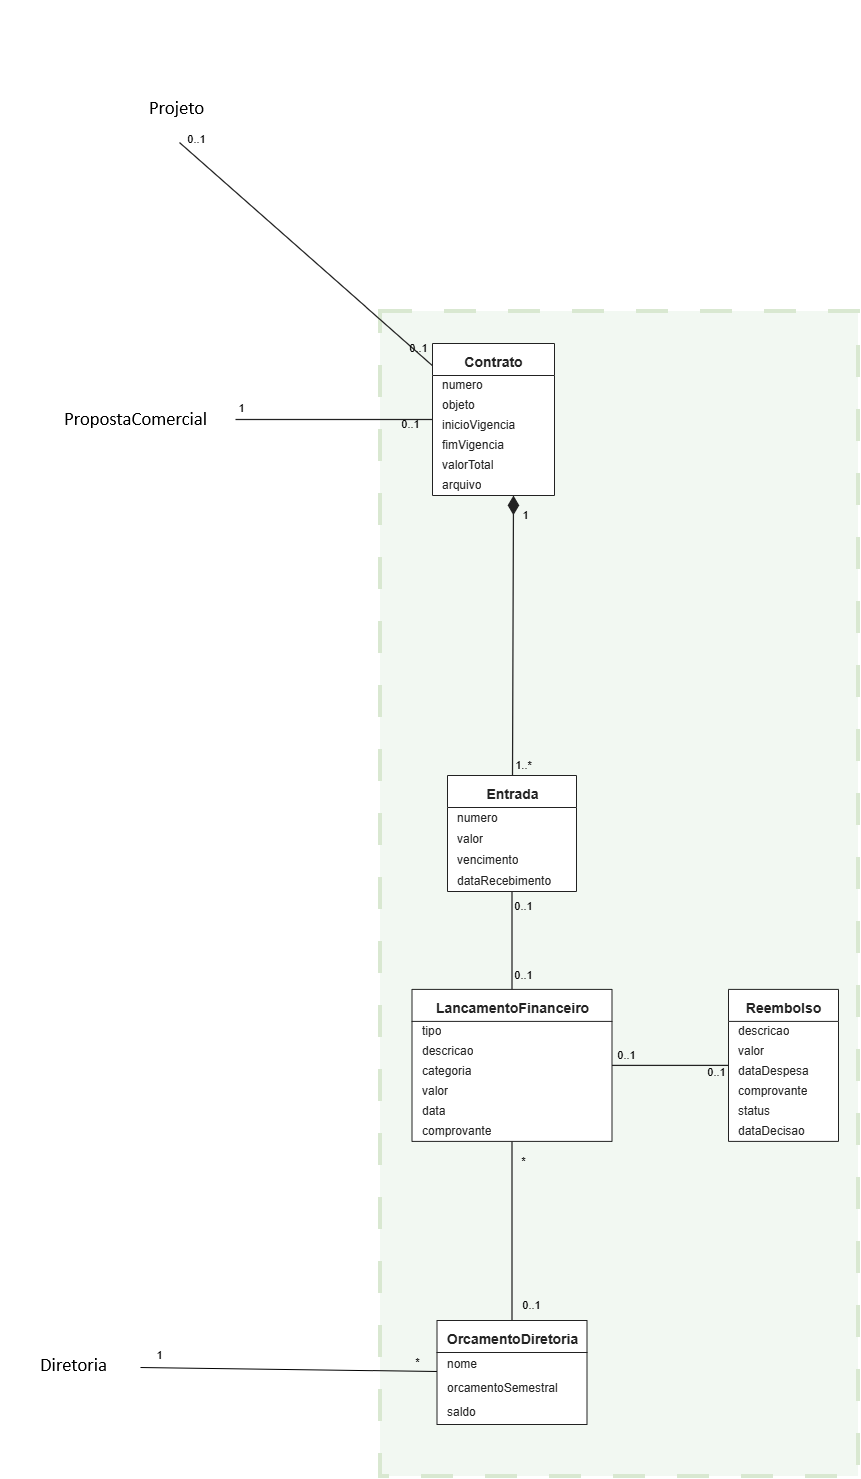

The diagram above was exported from draw.io. Its source (the exported page's mxGraphModel, read from the mxfile embedded in the PNG):
<mxGraphModel dx="2932" dy="412" grid="0" gridSize="10" guides="1" tooltips="1" connect="1" arrows="1" fold="1" page="0" pageScale="1" pageWidth="2894" pageHeight="4066" math="0" shadow="0">
  <root>
    <mxCell id="0" />
    <mxCell id="1" parent="0" />
    <mxCell id="2" parent="1" style="rounded=0;whiteSpace=wrap;html=1;opacity=30;opacityGroup=1;fillColor=#d5e8d4;strokeColor=#82b366;strokeWidth=4;dashed=1;dashPattern=8 8;" value="" vertex="1">
      <mxGeometry height="1165" width="478" x="2590" y="2386" as="geometry" />
    </mxCell>
    <mxCell id="3" edge="1" parent="1" style="rounded=0;orthogonalLoop=1;jettySize=auto;html=1;defaultLabelBackgroundColor=page;labelPadding=0 4;startArrow=none;endArrow=none;" target="50">
      <mxGeometry relative="1" x="0.0001" as="geometry">
        <mxPoint x="2210" y="3440" as="sourcePoint" />
      </mxGeometry>
    </mxCell>
    <mxCell id="4" connectable="0" parent="3" style="edgeLabel;html=1;align=center;verticalAlign=middle;resizable=0;points=[];labelBackgroundColor=none;fontSize=11;fontColor=#000000;" value="1" vertex="1">
      <mxGeometry relative="1" x="-1" as="geometry">
        <mxPoint x="18.9" y="-12.7" as="offset" />
      </mxGeometry>
    </mxCell>
    <mxCell id="5" connectable="0" parent="3" style="edgeLabel;html=1;align=center;verticalAlign=middle;resizable=0;points=[];labelBackgroundColor=none;fontSize=11;fontColor=#000000;" value="*" vertex="1">
      <mxGeometry relative="1" x="1" as="geometry">
        <mxPoint x="-20.9" y="-9.2" as="offset" />
      </mxGeometry>
    </mxCell>
    <mxCell id="6" parent="1" style="swimlane;fontStyle=1;fontColor=#222222;align=center;verticalAlign=top;spacingTop=4;childLayout=stackLayout;horizontal=1;startSize=32;horizontalStack=0;resizeParent=1;resizeParentMax=0;resizeLast=0;collapsible=0;marginBottom=0;html=1;fontSize=14;fillColor=#FFFFFF;swimlaneFillColor=#FFFFFF;strokeColor=#222222;" value="Contrato" vertex="1">
      <mxGeometry height="152" width="122" x="2642" y="2418" as="geometry" />
    </mxCell>
    <mxCell id="7" parent="6" style="text;strokeColor=none;fillColor=none;align=left;verticalAlign=middle;spacingLeft=8;spacingRight=4;overflow=hidden;rotatable=0;points=[[0,0.5],[1,0.5]];portConstraint=eastwest;html=1;fontSize=12;fontColor=#222222;" value="numero" vertex="1">
      <mxGeometry height="20" width="122" y="32" as="geometry" />
    </mxCell>
    <mxCell id="8" parent="6" style="text;strokeColor=none;fillColor=none;align=left;verticalAlign=middle;spacingLeft=8;spacingRight=4;overflow=hidden;rotatable=0;points=[[0,0.5],[1,0.5]];portConstraint=eastwest;html=1;fontSize=12;fontColor=#222222;" value="objeto" vertex="1">
      <mxGeometry height="20" width="122" y="52" as="geometry" />
    </mxCell>
    <mxCell id="9" parent="6" style="text;strokeColor=none;fillColor=none;align=left;verticalAlign=middle;spacingLeft=8;spacingRight=4;overflow=hidden;rotatable=0;points=[[0,0.5],[1,0.5]];portConstraint=eastwest;html=1;fontSize=12;fontColor=#222222;" value="inicioVigencia" vertex="1">
      <mxGeometry height="20" width="122" y="72" as="geometry" />
    </mxCell>
    <mxCell id="10" parent="6" style="text;strokeColor=none;fillColor=none;align=left;verticalAlign=middle;spacingLeft=8;spacingRight=4;overflow=hidden;rotatable=0;points=[[0,0.5],[1,0.5]];portConstraint=eastwest;html=1;fontSize=12;fontColor=#222222;" value="fimVigencia" vertex="1">
      <mxGeometry height="20" width="122" y="92" as="geometry" />
    </mxCell>
    <mxCell id="11" parent="6" style="text;strokeColor=none;fillColor=none;align=left;verticalAlign=middle;spacingLeft=8;spacingRight=4;overflow=hidden;rotatable=0;points=[[0,0.5],[1,0.5]];portConstraint=eastwest;html=1;fontSize=12;fontColor=#222222;" value="valorTotal" vertex="1">
      <mxGeometry height="20" width="122" y="112" as="geometry" />
    </mxCell>
    <mxCell id="12" parent="6" style="text;strokeColor=none;fillColor=none;align=left;verticalAlign=middle;spacingLeft=8;spacingRight=4;overflow=hidden;rotatable=0;points=[[0,0.5],[1,0.5]];portConstraint=eastwest;html=1;fontSize=12;fontColor=#222222;" value="arquivo" vertex="1">
      <mxGeometry height="20" width="122" y="132" as="geometry" />
    </mxCell>
    <mxCell id="13" parent="1" style="swimlane;fontStyle=1;fontColor=#222222;align=center;verticalAlign=top;spacingTop=4;childLayout=stackLayout;horizontal=1;startSize=32;horizontalStack=0;resizeParent=1;resizeParentMax=0;resizeLast=0;collapsible=0;marginBottom=0;html=1;fontSize=14;fillColor=#FFFFFF;swimlaneFillColor=#FFFFFF;strokeColor=#222222;" value="Entrada" vertex="1">
      <mxGeometry height="116" width="129" x="2657" y="2850" as="geometry" />
    </mxCell>
    <mxCell id="14" parent="13" style="text;strokeColor=none;fillColor=none;align=left;verticalAlign=middle;spacingLeft=8;spacingRight=4;overflow=hidden;rotatable=0;points=[[0,0.5],[1,0.5]];portConstraint=eastwest;html=1;fontSize=12;fontColor=#222222;" value="numero" vertex="1">
      <mxGeometry height="21" width="129" y="32" as="geometry" />
    </mxCell>
    <mxCell id="15" parent="13" style="text;strokeColor=none;fillColor=none;align=left;verticalAlign=middle;spacingLeft=8;spacingRight=4;overflow=hidden;rotatable=0;points=[[0,0.5],[1,0.5]];portConstraint=eastwest;html=1;fontSize=12;fontColor=#222222;" value="valor" vertex="1">
      <mxGeometry height="21" width="129" y="53" as="geometry" />
    </mxCell>
    <mxCell id="16" parent="13" style="text;strokeColor=none;fillColor=none;align=left;verticalAlign=middle;spacingLeft=8;spacingRight=4;overflow=hidden;rotatable=0;points=[[0,0.5],[1,0.5]];portConstraint=eastwest;html=1;fontSize=12;fontColor=#222222;" value="vencimento" vertex="1">
      <mxGeometry height="21" width="129" y="74" as="geometry" />
    </mxCell>
    <mxCell id="17" parent="13" style="text;strokeColor=none;fillColor=none;align=left;verticalAlign=middle;spacingLeft=8;spacingRight=4;overflow=hidden;rotatable=0;points=[[0,0.5],[1,0.5]];portConstraint=eastwest;html=1;fontSize=12;fontColor=#222222;" value="dataRecebimento" vertex="1">
      <mxGeometry height="21" width="129" y="95" as="geometry" />
    </mxCell>
    <mxCell id="18" parent="1" style="swimlane;fontStyle=1;fontColor=#222222;align=center;verticalAlign=top;spacingTop=4;childLayout=stackLayout;horizontal=1;startSize=32;horizontalStack=0;resizeParent=1;resizeParentMax=0;resizeLast=0;collapsible=0;marginBottom=0;html=1;fontSize=14;fillColor=#FFFFFF;swimlaneFillColor=#FFFFFF;strokeColor=#222222;" value="LancamentoFinanceiro" vertex="1">
      <mxGeometry height="152" width="200" x="2621.5" y="3063.9" as="geometry" />
    </mxCell>
    <mxCell id="19" parent="18" style="text;strokeColor=none;fillColor=none;align=left;verticalAlign=middle;spacingLeft=8;spacingRight=4;overflow=hidden;rotatable=0;points=[[0,0.5],[1,0.5]];portConstraint=eastwest;html=1;fontSize=12;fontColor=#222222;" value="tipo" vertex="1">
      <mxGeometry height="20" width="200" y="32" as="geometry" />
    </mxCell>
    <mxCell id="20" parent="18" style="text;strokeColor=none;fillColor=none;align=left;verticalAlign=middle;spacingLeft=8;spacingRight=4;overflow=hidden;rotatable=0;points=[[0,0.5],[1,0.5]];portConstraint=eastwest;html=1;fontSize=12;fontColor=#222222;" value="descricao" vertex="1">
      <mxGeometry height="20" width="200" y="52" as="geometry" />
    </mxCell>
    <mxCell id="21" parent="18" style="text;strokeColor=none;fillColor=none;align=left;verticalAlign=middle;spacingLeft=8;spacingRight=4;overflow=hidden;rotatable=0;points=[[0,0.5],[1,0.5]];portConstraint=eastwest;html=1;fontSize=12;fontColor=#222222;" value="categoria" vertex="1">
      <mxGeometry height="20" width="200" y="72" as="geometry" />
    </mxCell>
    <mxCell id="22" parent="18" style="text;strokeColor=none;fillColor=none;align=left;verticalAlign=middle;spacingLeft=8;spacingRight=4;overflow=hidden;rotatable=0;points=[[0,0.5],[1,0.5]];portConstraint=eastwest;html=1;fontSize=12;fontColor=#222222;" value="valor" vertex="1">
      <mxGeometry height="20" width="200" y="92" as="geometry" />
    </mxCell>
    <mxCell id="23" parent="18" style="text;strokeColor=none;fillColor=none;align=left;verticalAlign=middle;spacingLeft=8;spacingRight=4;overflow=hidden;rotatable=0;points=[[0,0.5],[1,0.5]];portConstraint=eastwest;html=1;fontSize=12;fontColor=#222222;" value="data" vertex="1">
      <mxGeometry height="20" width="200" y="112" as="geometry" />
    </mxCell>
    <mxCell id="24" parent="18" style="text;strokeColor=none;fillColor=none;align=left;verticalAlign=middle;spacingLeft=8;spacingRight=4;overflow=hidden;rotatable=0;points=[[0,0.5],[1,0.5]];portConstraint=eastwest;html=1;fontSize=12;fontColor=#222222;" value="comprovante" vertex="1">
      <mxGeometry height="20" width="200" y="132" as="geometry" />
    </mxCell>
    <mxCell id="25" parent="1" style="swimlane;fontStyle=1;fontColor=#222222;align=center;verticalAlign=top;spacingTop=4;childLayout=stackLayout;horizontal=1;startSize=32;horizontalStack=0;resizeParent=1;resizeParentMax=0;resizeLast=0;collapsible=0;marginBottom=0;html=1;fontSize=14;fillColor=#FFFFFF;swimlaneFillColor=#FFFFFF;strokeColor=#222222;" value="Reembolso" vertex="1">
      <mxGeometry height="152" width="110" x="2938" y="3063.9" as="geometry" />
    </mxCell>
    <mxCell id="26" parent="25" style="text;strokeColor=none;fillColor=none;align=left;verticalAlign=middle;spacingLeft=8;spacingRight=4;overflow=hidden;rotatable=0;points=[[0,0.5],[1,0.5]];portConstraint=eastwest;html=1;fontSize=12;fontColor=#222222;" value="descricao" vertex="1">
      <mxGeometry height="20" width="110" y="32" as="geometry" />
    </mxCell>
    <mxCell id="27" parent="25" style="text;strokeColor=none;fillColor=none;align=left;verticalAlign=middle;spacingLeft=8;spacingRight=4;overflow=hidden;rotatable=0;points=[[0,0.5],[1,0.5]];portConstraint=eastwest;html=1;fontSize=12;fontColor=#222222;" value="valor" vertex="1">
      <mxGeometry height="20" width="110" y="52" as="geometry" />
    </mxCell>
    <mxCell id="28" parent="25" style="text;strokeColor=none;fillColor=none;align=left;verticalAlign=middle;spacingLeft=8;spacingRight=4;overflow=hidden;rotatable=0;points=[[0,0.5],[1,0.5]];portConstraint=eastwest;html=1;fontSize=12;fontColor=#222222;" value="dataDespesa" vertex="1">
      <mxGeometry height="20" width="110" y="72" as="geometry" />
    </mxCell>
    <mxCell id="29" parent="25" style="text;strokeColor=none;fillColor=none;align=left;verticalAlign=middle;spacingLeft=8;spacingRight=4;overflow=hidden;rotatable=0;points=[[0,0.5],[1,0.5]];portConstraint=eastwest;html=1;fontSize=12;fontColor=#222222;" value="comprovante" vertex="1">
      <mxGeometry height="20" width="110" y="92" as="geometry" />
    </mxCell>
    <mxCell id="30" parent="25" style="text;strokeColor=none;fillColor=none;align=left;verticalAlign=middle;spacingLeft=8;spacingRight=4;overflow=hidden;rotatable=0;points=[[0,0.5],[1,0.5]];portConstraint=eastwest;html=1;fontSize=12;fontColor=#222222;" value="status" vertex="1">
      <mxGeometry height="20" width="110" y="112" as="geometry" />
    </mxCell>
    <mxCell id="31" parent="25" style="text;strokeColor=none;fillColor=none;align=left;verticalAlign=middle;spacingLeft=8;spacingRight=4;overflow=hidden;rotatable=0;points=[[0,0.5],[1,0.5]];portConstraint=eastwest;html=1;fontSize=12;fontColor=#222222;" value="dataDecisao" vertex="1">
      <mxGeometry height="20" width="110" y="132" as="geometry" />
    </mxCell>
    <mxCell id="32" edge="1" parent="1" style="edgeStyle=none;rounded=0;html=1;strokeColor=#222222;strokeWidth=1.25;fontSize=11;startArrow=none;endArrow=none;" target="6" value="">
      <mxGeometry relative="1" as="geometry">
        <mxPoint x="2445" y="2494" as="sourcePoint" />
        <mxPoint x="2700" y="1346.7" as="targetPoint" />
      </mxGeometry>
    </mxCell>
    <mxCell id="33" connectable="0" parent="32" style="edgeLabel;html=1;align=center;verticalAlign=middle;resizable=0;points=[];labelBackgroundColor=none;fontSize=11;fontColor=#000000;" value="1" vertex="1">
      <mxGeometry relative="1" x="-1" as="geometry">
        <mxPoint x="6" y="-12" as="offset" />
      </mxGeometry>
    </mxCell>
    <mxCell id="34" connectable="0" parent="32" style="edgeLabel;html=1;align=center;verticalAlign=middle;resizable=0;points=[];labelBackgroundColor=none;fontSize=11;fontColor=#000000;" value="0..1" vertex="1">
      <mxGeometry relative="1" x="1" as="geometry">
        <mxPoint x="-22.3" y="4.9" as="offset" />
      </mxGeometry>
    </mxCell>
    <mxCell id="35" edge="1" parent="1" source="6" style="edgeStyle=none;rounded=0;html=1;strokeColor=#222222;strokeWidth=1.25;fontSize=11;startArrow=none;endArrow=none;" value="">
      <mxGeometry relative="1" as="geometry">
        <mxPoint x="2680" y="1506.7" as="sourcePoint" />
        <mxPoint x="2238" y="2084" as="targetPoint" />
      </mxGeometry>
    </mxCell>
    <mxCell id="36" connectable="0" parent="35" style="edgeLabel;html=1;align=center;verticalAlign=middle;resizable=0;points=[];labelBackgroundColor=none;fontSize=11;fontColor=#000000;" value="0..1" vertex="1">
      <mxGeometry relative="1" x="-1" as="geometry">
        <mxPoint x="-14.5" y="-17.6" as="offset" />
      </mxGeometry>
    </mxCell>
    <mxCell id="37" connectable="0" parent="35" style="edgeLabel;html=1;align=center;verticalAlign=middle;resizable=0;points=[];labelBackgroundColor=none;fontSize=11;fontColor=#000000;" value="0..1" vertex="1">
      <mxGeometry relative="1" x="1" as="geometry">
        <mxPoint x="17" y="-3" as="offset" />
      </mxGeometry>
    </mxCell>
    <mxCell id="38" edge="1" parent="1" source="6" style="edgeStyle=none;rounded=0;html=1;strokeColor=#222222;strokeWidth=1.25;fontSize=11;exitX=0.6639;exitY=1.0000;exitDx=0;exitDy=0;exitPerimeter=0;entryX=0.5039;entryY=0.0000;entryDx=0;entryDy=0;entryPerimeter=0;startArrow=diamondThin;startFill=1;startSize=16;endArrow=none;" target="13" value="">
      <mxGeometry relative="1" as="geometry">
        <mxPoint x="2720" y="1506.7" as="sourcePoint" />
        <mxPoint x="2720" y="1780.5" as="targetPoint" />
      </mxGeometry>
    </mxCell>
    <mxCell id="39" connectable="0" parent="38" style="edgeLabel;html=1;align=center;verticalAlign=middle;resizable=0;points=[];labelBackgroundColor=none;fontSize=11;fontColor=#000000;" value="1" vertex="1">
      <mxGeometry relative="1" x="-1" as="geometry">
        <mxPoint x="11.6" y="19.7" as="offset" />
      </mxGeometry>
    </mxCell>
    <mxCell id="40" connectable="0" parent="38" style="edgeLabel;html=1;align=center;verticalAlign=middle;resizable=0;points=[];labelBackgroundColor=none;fontSize=11;fontColor=#000000;" value="1..*" vertex="1">
      <mxGeometry relative="1" x="1" as="geometry">
        <mxPoint x="10" y="-10" as="offset" />
      </mxGeometry>
    </mxCell>
    <mxCell id="41" edge="1" parent="1" source="13" style="edgeStyle=none;rounded=0;html=1;strokeColor=#222222;strokeWidth=1.25;fontSize=11;startArrow=none;endArrow=none;" target="18" value="">
      <mxGeometry relative="1" as="geometry">
        <mxPoint x="2720" y="1904.5" as="sourcePoint" />
        <mxPoint x="2708" y="2184.3" as="targetPoint" />
      </mxGeometry>
    </mxCell>
    <mxCell id="42" connectable="0" parent="41" style="edgeLabel;html=1;align=center;verticalAlign=middle;resizable=0;points=[];labelBackgroundColor=none;fontSize=11;fontColor=#000000;" value="0..1" vertex="1">
      <mxGeometry relative="1" x="-1" as="geometry">
        <mxPoint x="11" y="14" as="offset" />
      </mxGeometry>
    </mxCell>
    <mxCell id="43" connectable="0" parent="41" style="edgeLabel;html=1;align=center;verticalAlign=middle;resizable=0;points=[];labelBackgroundColor=none;fontSize=11;fontColor=#000000;" value="0..1" vertex="1">
      <mxGeometry relative="1" x="1" as="geometry">
        <mxPoint x="11" y="-14" as="offset" />
      </mxGeometry>
    </mxCell>
    <mxCell id="44" edge="1" parent="1" source="18" style="edgeStyle=none;rounded=0;html=1;strokeColor=#222222;strokeWidth=1.25;fontSize=11;startArrow=none;endArrow=none;" target="50" value="">
      <mxGeometry relative="1" as="geometry">
        <mxPoint x="2741" y="2344.3" as="sourcePoint" />
        <mxPoint x="2451" y="2784" as="targetPoint" />
      </mxGeometry>
    </mxCell>
    <mxCell id="45" connectable="0" parent="44" style="edgeLabel;html=1;align=center;verticalAlign=middle;resizable=0;points=[];labelBackgroundColor=none;fontSize=11;fontColor=#000000;" value="*" vertex="1">
      <mxGeometry relative="1" x="-1" as="geometry">
        <mxPoint x="11" y="20" as="offset" />
      </mxGeometry>
    </mxCell>
    <mxCell id="46" connectable="0" parent="44" style="edgeLabel;html=1;align=center;verticalAlign=middle;resizable=0;points=[];labelBackgroundColor=none;fontSize=11;fontColor=#000000;" value="0..1" vertex="1">
      <mxGeometry relative="1" x="1" as="geometry">
        <mxPoint x="19" y="-15" as="offset" />
      </mxGeometry>
    </mxCell>
    <mxCell id="47" edge="1" parent="1" source="25" style="edgeStyle=none;rounded=0;html=1;strokeColor=#222222;strokeWidth=1.25;fontSize=11;startArrow=none;endArrow=none;" target="18" value="">
      <mxGeometry relative="1" as="geometry">
        <mxPoint x="2525" y="1950" as="sourcePoint" />
        <mxPoint x="2774" y="2184.3" as="targetPoint" />
      </mxGeometry>
    </mxCell>
    <mxCell id="48" connectable="0" parent="47" style="edgeLabel;html=1;align=center;verticalAlign=middle;resizable=0;points=[];labelBackgroundColor=none;fontSize=11;fontColor=#000000;" value="0..1" vertex="1">
      <mxGeometry relative="1" x="-1" as="geometry">
        <mxPoint x="-13" y="7" as="offset" />
      </mxGeometry>
    </mxCell>
    <mxCell id="49" connectable="0" parent="47" style="edgeLabel;html=1;align=center;verticalAlign=middle;resizable=0;points=[];labelBackgroundColor=none;fontSize=11;fontColor=#000000;" value="0..1" vertex="1">
      <mxGeometry relative="1" x="1" as="geometry">
        <mxPoint x="14" y="-10" as="offset" />
      </mxGeometry>
    </mxCell>
    <mxCell id="50" parent="1" style="swimlane;fontStyle=1;fontColor=#222222;align=center;verticalAlign=top;spacingTop=4;childLayout=stackLayout;horizontal=1;startSize=32;horizontalStack=0;resizeParent=1;resizeParentMax=0;resizeLast=0;collapsible=0;marginBottom=0;html=1;fontSize=14;fillColor=#FFFFFF;swimlaneFillColor=#FFFFFF;strokeColor=#222222;" value="OrcamentoDiretoria" vertex="1">
      <mxGeometry height="104" width="150" x="2646.5" y="3395" as="geometry" />
    </mxCell>
    <mxCell id="51" parent="50" style="text;strokeColor=none;fillColor=none;align=left;verticalAlign=middle;spacingLeft=8;spacingRight=4;overflow=hidden;rotatable=0;points=[[0,0.5],[1,0.5]];portConstraint=eastwest;html=1;fontSize=12;fontColor=#222222;" value="nome" vertex="1">
      <mxGeometry height="24" width="150" y="32" as="geometry" />
    </mxCell>
    <mxCell id="52" parent="50" style="text;strokeColor=none;fillColor=none;align=left;verticalAlign=middle;spacingLeft=8;spacingRight=4;overflow=hidden;rotatable=0;points=[[0,0.5],[1,0.5]];portConstraint=eastwest;html=1;fontSize=12;fontColor=#222222;" value="orcamentoSemestral" vertex="1">
      <mxGeometry height="24" width="150" y="56" as="geometry" />
    </mxCell>
    <mxCell id="53" parent="50" style="text;strokeColor=none;fillColor=none;align=left;verticalAlign=middle;spacingLeft=8;spacingRight=4;overflow=hidden;rotatable=0;points=[[0,0.5],[1,0.5]];portConstraint=eastwest;html=1;fontSize=12;fontColor=#222222;" value="saldo" vertex="1">
      <mxGeometry height="24" width="150" y="80" as="geometry" />
    </mxCell>
  </root>
</mxGraphModel>